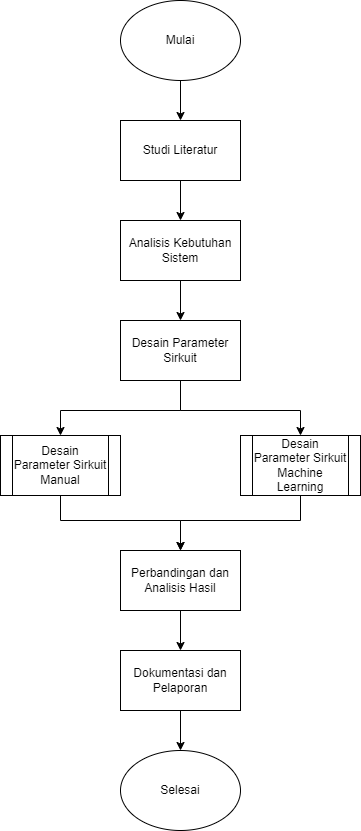

The diagram above was exported from draw.io. Its source (the exported page's mxGraphModel, read from the mxfile embedded in the PNG):
<mxGraphModel dx="1434" dy="836" grid="1" gridSize="10" guides="1" tooltips="1" connect="1" arrows="1" fold="1" page="1" pageScale="1" pageWidth="827" pageHeight="1169" math="0" shadow="0">
  <root>
    <mxCell id="WIyWlLk6GJQsqaUBKTNV-0" />
    <mxCell id="WIyWlLk6GJQsqaUBKTNV-1" parent="WIyWlLk6GJQsqaUBKTNV-0" />
    <mxCell id="ULAzL_FriyVufcBDK7dl-3" value="" style="edgeStyle=orthogonalEdgeStyle;rounded=0;orthogonalLoop=1;jettySize=auto;html=1;" edge="1" parent="WIyWlLk6GJQsqaUBKTNV-1" source="ULAzL_FriyVufcBDK7dl-1" target="ULAzL_FriyVufcBDK7dl-2">
      <mxGeometry relative="1" as="geometry" />
    </mxCell>
    <mxCell id="ULAzL_FriyVufcBDK7dl-1" value="Mulai" style="ellipse;whiteSpace=wrap;html=1;" vertex="1" parent="WIyWlLk6GJQsqaUBKTNV-1">
      <mxGeometry x="280" y="100" width="120" height="80" as="geometry" />
    </mxCell>
    <mxCell id="ULAzL_FriyVufcBDK7dl-5" value="" style="edgeStyle=orthogonalEdgeStyle;rounded=0;orthogonalLoop=1;jettySize=auto;html=1;" edge="1" parent="WIyWlLk6GJQsqaUBKTNV-1" source="ULAzL_FriyVufcBDK7dl-2" target="ULAzL_FriyVufcBDK7dl-4">
      <mxGeometry relative="1" as="geometry" />
    </mxCell>
    <mxCell id="ULAzL_FriyVufcBDK7dl-2" value="Studi Literatur" style="whiteSpace=wrap;html=1;" vertex="1" parent="WIyWlLk6GJQsqaUBKTNV-1">
      <mxGeometry x="280" y="220" width="120" height="60" as="geometry" />
    </mxCell>
    <mxCell id="ULAzL_FriyVufcBDK7dl-23" value="" style="edgeStyle=orthogonalEdgeStyle;rounded=0;orthogonalLoop=1;jettySize=auto;html=1;" edge="1" parent="WIyWlLk6GJQsqaUBKTNV-1" source="ULAzL_FriyVufcBDK7dl-4" target="ULAzL_FriyVufcBDK7dl-22">
      <mxGeometry relative="1" as="geometry" />
    </mxCell>
    <mxCell id="ULAzL_FriyVufcBDK7dl-4" value="Analisis Kebutuhan Sistem" style="whiteSpace=wrap;html=1;" vertex="1" parent="WIyWlLk6GJQsqaUBKTNV-1">
      <mxGeometry x="280" y="320" width="120" height="60" as="geometry" />
    </mxCell>
    <mxCell id="ULAzL_FriyVufcBDK7dl-14" value="" style="edgeStyle=orthogonalEdgeStyle;rounded=0;orthogonalLoop=1;jettySize=auto;html=1;" edge="1" parent="WIyWlLk6GJQsqaUBKTNV-1" source="ULAzL_FriyVufcBDK7dl-10" target="ULAzL_FriyVufcBDK7dl-13">
      <mxGeometry relative="1" as="geometry" />
    </mxCell>
    <mxCell id="ULAzL_FriyVufcBDK7dl-10" value="Perbandingan dan Analisis Hasil" style="whiteSpace=wrap;html=1;" vertex="1" parent="WIyWlLk6GJQsqaUBKTNV-1">
      <mxGeometry x="280" y="650" width="120" height="60" as="geometry" />
    </mxCell>
    <mxCell id="ULAzL_FriyVufcBDK7dl-16" value="" style="edgeStyle=orthogonalEdgeStyle;rounded=0;orthogonalLoop=1;jettySize=auto;html=1;entryX=0.5;entryY=0;entryDx=0;entryDy=0;" edge="1" parent="WIyWlLk6GJQsqaUBKTNV-1" source="ULAzL_FriyVufcBDK7dl-13" target="ULAzL_FriyVufcBDK7dl-17">
      <mxGeometry relative="1" as="geometry">
        <mxPoint x="340" y="920" as="targetPoint" />
      </mxGeometry>
    </mxCell>
    <mxCell id="ULAzL_FriyVufcBDK7dl-13" value="Dokumentasi dan Pelaporan" style="whiteSpace=wrap;html=1;" vertex="1" parent="WIyWlLk6GJQsqaUBKTNV-1">
      <mxGeometry x="280" y="750" width="120" height="60" as="geometry" />
    </mxCell>
    <mxCell id="ULAzL_FriyVufcBDK7dl-17" value="Selesai" style="ellipse;whiteSpace=wrap;html=1;" vertex="1" parent="WIyWlLk6GJQsqaUBKTNV-1">
      <mxGeometry x="280" y="850" width="120" height="80" as="geometry" />
    </mxCell>
    <mxCell id="ULAzL_FriyVufcBDK7dl-26" style="edgeStyle=orthogonalEdgeStyle;rounded=0;orthogonalLoop=1;jettySize=auto;html=1;entryX=0.5;entryY=0;entryDx=0;entryDy=0;" edge="1" parent="WIyWlLk6GJQsqaUBKTNV-1" source="ULAzL_FriyVufcBDK7dl-22" target="ULAzL_FriyVufcBDK7dl-24">
      <mxGeometry relative="1" as="geometry">
        <Array as="points">
          <mxPoint x="340" y="510" />
          <mxPoint x="220" y="510" />
        </Array>
      </mxGeometry>
    </mxCell>
    <mxCell id="ULAzL_FriyVufcBDK7dl-27" style="edgeStyle=orthogonalEdgeStyle;rounded=0;orthogonalLoop=1;jettySize=auto;html=1;entryX=0.5;entryY=0;entryDx=0;entryDy=0;" edge="1" parent="WIyWlLk6GJQsqaUBKTNV-1" source="ULAzL_FriyVufcBDK7dl-22" target="ULAzL_FriyVufcBDK7dl-25">
      <mxGeometry relative="1" as="geometry">
        <Array as="points">
          <mxPoint x="340" y="510" />
          <mxPoint x="460" y="510" />
        </Array>
      </mxGeometry>
    </mxCell>
    <mxCell id="ULAzL_FriyVufcBDK7dl-22" value="Desain Parameter Sirkuit" style="whiteSpace=wrap;html=1;" vertex="1" parent="WIyWlLk6GJQsqaUBKTNV-1">
      <mxGeometry x="280" y="420" width="120" height="60" as="geometry" />
    </mxCell>
    <mxCell id="ULAzL_FriyVufcBDK7dl-28" style="edgeStyle=orthogonalEdgeStyle;rounded=0;orthogonalLoop=1;jettySize=auto;html=1;entryX=0.5;entryY=0;entryDx=0;entryDy=0;" edge="1" parent="WIyWlLk6GJQsqaUBKTNV-1" source="ULAzL_FriyVufcBDK7dl-24" target="ULAzL_FriyVufcBDK7dl-10">
      <mxGeometry relative="1" as="geometry">
        <Array as="points">
          <mxPoint x="220" y="620" />
          <mxPoint x="340" y="620" />
        </Array>
      </mxGeometry>
    </mxCell>
    <mxCell id="ULAzL_FriyVufcBDK7dl-24" value="Desain Parameter Sirkuit Manual" style="shape=process;whiteSpace=wrap;html=1;backgroundOutline=1;" vertex="1" parent="WIyWlLk6GJQsqaUBKTNV-1">
      <mxGeometry x="160" y="535" width="120" height="60" as="geometry" />
    </mxCell>
    <mxCell id="ULAzL_FriyVufcBDK7dl-30" style="edgeStyle=orthogonalEdgeStyle;rounded=0;orthogonalLoop=1;jettySize=auto;html=1;entryX=0.5;entryY=0;entryDx=0;entryDy=0;" edge="1" parent="WIyWlLk6GJQsqaUBKTNV-1" source="ULAzL_FriyVufcBDK7dl-25" target="ULAzL_FriyVufcBDK7dl-10">
      <mxGeometry relative="1" as="geometry">
        <mxPoint x="460" y="630" as="targetPoint" />
        <Array as="points">
          <mxPoint x="460" y="620" />
          <mxPoint x="340" y="620" />
        </Array>
      </mxGeometry>
    </mxCell>
    <mxCell id="ULAzL_FriyVufcBDK7dl-25" value="Desain Parameter Sirkuit Machine Learning" style="shape=process;whiteSpace=wrap;html=1;backgroundOutline=1;" vertex="1" parent="WIyWlLk6GJQsqaUBKTNV-1">
      <mxGeometry x="400" y="535" width="120" height="60" as="geometry" />
    </mxCell>
  </root>
</mxGraphModel>